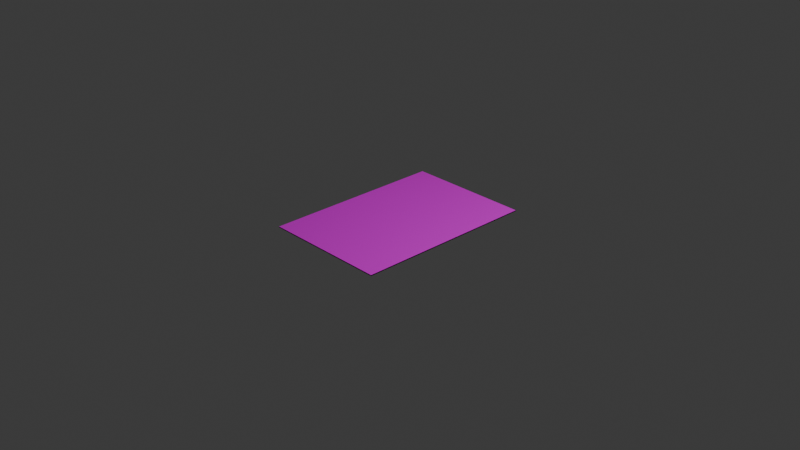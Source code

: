 # Source: CardModel.blend  (saved by Blender 4.4.32; exported with 4.5.12 LTS)
import bpy
from mathutils import Matrix  # noqa: F401  (used for matrix-valued properties, if any)

bpy.ops.wm.read_factory_settings(use_empty=True)
scene = bpy.context.scene
scene.name = 'Scene'

# ---- collections
col_collection = bpy.data.collections.new('Collection'); scene.collection.children.link(col_collection)

# ---- images (referenced by path relative to the original .blend; pixels are not part of the script)
import os
ASSET_DIR = os.environ.get("B2B_ASSET_DIR", "")  # directory of the original .blend (textures are referenced by path, not embedded)
HERE = os.path.dirname(os.path.abspath(__file__))  # packed textures are extracted next to this script under _unpacked/

def load_image(name, relpath, width, height, colorspace="sRGB"):
    """Load a texture the original file referenced (path relative to the .blend, or extracted next to this script)."""
    p = next((c for c in (os.path.join(HERE, relpath), os.path.join(ASSET_DIR, relpath)) if relpath and os.path.exists(c)), "")
    if p:
        img = bpy.data.images.load(p, check_existing=True)
        img.name = name
    else:  # same state as the original file: an image datablock whose file is absent (Cycles renders it pink)
        img = bpy.data.images.new(name, width, height)
        img.source = "FILE"
        img.filepath = "//" + (relpath or name)
    img.colorspace_settings.name = colorspace
    return img
img_mushrooms_png = load_image('mushrooms.png', 'mushrooms.png', 1024, 1024, 'sRGB')
img_vg_card_png = load_image('VG Card.png', 'VG Card.png', 1024, 1024, 'sRGB')

# ---- materials (node trees are filled in below, after node groups)
mat_material_cardfront = bpy.data.materials.new('Material-CardFront')
mat_material_cardfront.alpha_threshold = 0.0
mat_material_cardfront.roughness = 0.5
mat_material_cardfront.line_color = (0.0, 0.0, 0.0, 1.0)
mat_material_cardback = bpy.data.materials.new('Material-Cardback')
mat_material_cardside = bpy.data.materials.new('Material-Cardside')

# ---- material node trees
mat_material_cardfront.use_nodes = True; mat_material_cardfront.node_tree.nodes.clear()
_N = mat_material_cardfront.node_tree.nodes; _L = mat_material_cardfront.node_tree.links
n0 = _N.new('ShaderNodeOutputMaterial'); n0.name = 'Material Output'; n0.location = (300, 300)
n1 = _N.new('ShaderNodeBsdfPrincipled'); n1.name = 'Principled BSDF'; n1.location = (10, 300)
n1.inputs[3].default_value = 1.45
n2 = _N.new('ShaderNodeTexImage'); n2.name = 'Image Texture'; n2.location = (-280, 280)
n2.image = img_mushrooms_png
_L.new(n1.outputs[0], n0.inputs[0])
_L.new(n2.outputs[0], n1.inputs[0])
n0.is_active_output = True
mat_material_cardback.use_nodes = True; mat_material_cardback.node_tree.nodes.clear()
_N = mat_material_cardback.node_tree.nodes; _L = mat_material_cardback.node_tree.links
n0 = _N.new('ShaderNodeBsdfPrincipled'); n0.name = 'Principled BSDF'; n0.location = (10, 300)
n1 = _N.new('ShaderNodeOutputMaterial'); n1.name = 'Material Output'; n1.location = (300, 300)
n2 = _N.new('ShaderNodeTexImage'); n2.name = 'Image Texture'; n2.location = (-280, 280)
n2.image = img_vg_card_png
_L.new(n0.outputs[0], n1.inputs[0])
_L.new(n2.outputs[0], n0.inputs[0])
n1.is_active_output = True
mat_material_cardside.use_nodes = True; mat_material_cardside.node_tree.nodes.clear()
_N = mat_material_cardside.node_tree.nodes; _L = mat_material_cardside.node_tree.links
n0 = _N.new('ShaderNodeBsdfPrincipled'); n0.name = 'Principled BSDF'; n0.location = (10, 300)
n0.inputs[0].default_value = (0.0, 0.0, 0.0, 1.0)
n1 = _N.new('ShaderNodeOutputMaterial'); n1.name = 'Material Output'; n1.location = (300, 300)
_L.new(n0.outputs[0], n1.inputs[0])
n1.is_active_output = True

# ---- world
world_world = bpy.data.worlds.new('World'); scene.world = world_world
world_world.use_nodes = True; world_world.node_tree.nodes.clear()
_N = world_world.node_tree.nodes; _L = world_world.node_tree.links
n0 = _N.new('ShaderNodeOutputWorld'); n0.name = 'World Output'; n0.location = (300, 300)
n1 = _N.new('ShaderNodeBackground'); n1.name = 'Background'; n1.location = (10, 300)
n1.inputs[0].default_value = (0.05088, 0.05088, 0.05088, 1.0)
_L.new(n1.outputs[0], n0.inputs[0])
n0.is_active_output = True
world_world.color = (0.05088, 0.05088, 0.05088)
world_world.sun_shadow_jitter_overblur = 0.0

# ---- cameras
cam_camera = bpy.data.cameras.new('Camera')
cam_camera.clip_end = 100.0
cam_camera.ortho_scale = 7.314

# ---- lights
light_light = bpy.data.lights.new('Light', 'POINT')
light_light.energy = 1000.0
light_light.shadow_soft_size = 0.1

# ---- meshes
me_cube = bpy.data.meshes.new('Cube')
me_cube.from_pydata([(1.0, 1.0, 1.0), (1.0, 1.0, -1.0), (1.0, -1.0, 1.0), (1.0, -1.0, -1.0), (-1.0, 1.0, 1.0), (-1.0, 1.0, -1.0), (-1.0, -1.0, 1.0), (-1.0, -1.0, -1.0)], [], [(0, 4, 6, 2), (3, 2, 6, 7), (7, 6, 4, 5), (5, 1, 3, 7), (1, 0, 2, 3), (5, 4, 0, 1)])
me_cube.polygons.foreach_set('material_index', [0, 2, 2, 1, 2, 2])
_uv = me_cube.uv_layers.new(name='UVMap')
_uv.uv.foreach_set('vector', [0.0, 0.0, 1.0, 0.0, 1.0, 1.0, 0.0, 1.0, 0.0, 0.0, 1.0, 0.0, 1.0, 1.0, 0.0, 1.0, 0.0, 0.0, 1.0, 0.0, 1.0, 1.0, 0.0, 1.0, 0.0, 0.0, 1.0, 0.0, 1.0, 1.0, 0.0, 1.0, 0.0, 0.0, 1.0, 0.0, 1.0, 1.0, 0.0, 1.0, 0.0, 0.0, 1.0, 0.0, 1.0, 1.0, 0.0, 1.0])
me_cube.materials.append(mat_material_cardfront)
me_cube.materials.append(mat_material_cardback)
me_cube.materials.append(mat_material_cardside)
me_cube.use_mirror_vertex_groups = False
me_cube.update()

# ---- objects
ob_cube = bpy.data.objects.new('Cube', me_cube)
ob_light = bpy.data.objects.new('Light', light_light)
ob_camera = bpy.data.objects.new('Camera', cam_camera)

# ---- transforms, parenting, visibility, modifiers, constraints
ob_cube.location = (0.0, 0.0, 0.0)
ob_cube.scale = (0.686, 1.0, 0.005)
ob_cube.lock_rotations_4d = False
ob_cube.lock_scale = (True, True, True)
ob_cube.empty_display_type = 'ARROWS'
ob_cube.lineart.crease_threshold = 0.0
ob_light.location = (4.076, 1.005, 5.904)
ob_light.rotation_euler = (0.6503, 0.05522, 1.866)
ob_light.lock_rotations_4d = False
ob_light.empty_display_type = 'ARROWS'
ob_light.color = (0.0, 0.0, 0.0, 0.0)
ob_light.lineart.crease_threshold = 0.0
ob_camera.location = (7.359, -6.926, 4.958)
ob_camera.rotation_euler = (1.109, 0.0, 0.8149)
ob_camera.lock_rotations_4d = False
ob_camera.empty_display_type = 'ARROWS'
ob_camera.color = (0.0, 0.0, 0.0, 0.0)
ob_camera.display_type = 'WIRE'
ob_camera.lineart.crease_threshold = 0.0

# ---- collection membership
col_collection.objects.link(ob_cube)
col_collection.objects.link(ob_light)
col_collection.objects.link(ob_camera)

# ---- scene / render settings (as saved in the file)
scene.camera = ob_camera
scene.frame_start = 1; scene.frame_end = 250; scene.frame_set(1)
scene.render.engine = 'BLENDER_EEVEE_NEXT'
bpy.context.view_layer.update()
